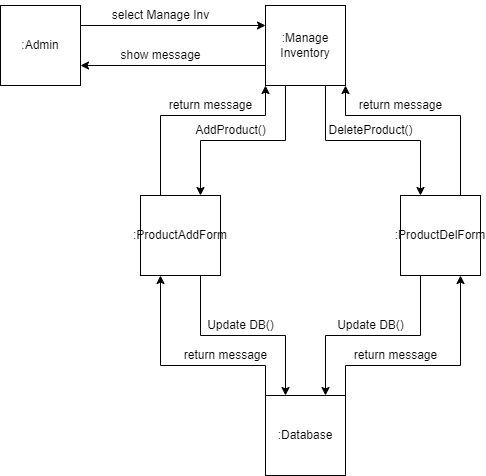

The diagram above was exported from draw.io. Its source (the exported page's mxGraphModel, read from the mxfile embedded in the PNG):
<mxGraphModel dx="1434" dy="964" grid="1" gridSize="10" guides="1" tooltips="1" connect="1" arrows="1" fold="1" page="1" pageScale="1" pageWidth="850" pageHeight="1100" math="0" shadow="0">
  <root>
    <mxCell id="0" />
    <mxCell id="1" parent="0" />
    <mxCell id="jf1jhWGqYlqb2-GaBQxR-6" style="edgeStyle=orthogonalEdgeStyle;rounded=0;orthogonalLoop=1;jettySize=auto;html=1;exitX=1;exitY=0.25;exitDx=0;exitDy=0;entryX=0;entryY=0.25;entryDx=0;entryDy=0;" parent="1" source="jf1jhWGqYlqb2-GaBQxR-1" target="jf1jhWGqYlqb2-GaBQxR-2" edge="1">
      <mxGeometry relative="1" as="geometry" />
    </mxCell>
    <mxCell id="jf1jhWGqYlqb2-GaBQxR-1" value=":Admin" style="whiteSpace=wrap;html=1;aspect=fixed;" parent="1" vertex="1">
      <mxGeometry x="80" y="180" width="80" height="80" as="geometry" />
    </mxCell>
    <mxCell id="jf1jhWGqYlqb2-GaBQxR-8" style="edgeStyle=orthogonalEdgeStyle;rounded=0;orthogonalLoop=1;jettySize=auto;html=1;exitX=0.25;exitY=1;exitDx=0;exitDy=0;entryX=0.75;entryY=0;entryDx=0;entryDy=0;" parent="1" source="jf1jhWGqYlqb2-GaBQxR-2" target="jf1jhWGqYlqb2-GaBQxR-3" edge="1">
      <mxGeometry relative="1" as="geometry" />
    </mxCell>
    <mxCell id="jf1jhWGqYlqb2-GaBQxR-9" style="edgeStyle=orthogonalEdgeStyle;rounded=0;orthogonalLoop=1;jettySize=auto;html=1;exitX=0.75;exitY=1;exitDx=0;exitDy=0;entryX=0.25;entryY=0;entryDx=0;entryDy=0;" parent="1" source="jf1jhWGqYlqb2-GaBQxR-2" target="jf1jhWGqYlqb2-GaBQxR-5" edge="1">
      <mxGeometry relative="1" as="geometry" />
    </mxCell>
    <mxCell id="jf1jhWGqYlqb2-GaBQxR-20" style="edgeStyle=orthogonalEdgeStyle;rounded=0;orthogonalLoop=1;jettySize=auto;html=1;exitX=0;exitY=0.75;exitDx=0;exitDy=0;entryX=1;entryY=0.75;entryDx=0;entryDy=0;" parent="1" source="jf1jhWGqYlqb2-GaBQxR-2" target="jf1jhWGqYlqb2-GaBQxR-1" edge="1">
      <mxGeometry relative="1" as="geometry" />
    </mxCell>
    <mxCell id="jf1jhWGqYlqb2-GaBQxR-2" value=":Manage Inventory" style="whiteSpace=wrap;html=1;aspect=fixed;" parent="1" vertex="1">
      <mxGeometry x="345" y="180" width="80" height="80" as="geometry" />
    </mxCell>
    <mxCell id="jf1jhWGqYlqb2-GaBQxR-12" style="edgeStyle=orthogonalEdgeStyle;rounded=0;orthogonalLoop=1;jettySize=auto;html=1;exitX=0.75;exitY=1;exitDx=0;exitDy=0;entryX=0.25;entryY=0;entryDx=0;entryDy=0;" parent="1" source="jf1jhWGqYlqb2-GaBQxR-3" target="jf1jhWGqYlqb2-GaBQxR-4" edge="1">
      <mxGeometry relative="1" as="geometry" />
    </mxCell>
    <mxCell id="jf1jhWGqYlqb2-GaBQxR-18" style="edgeStyle=orthogonalEdgeStyle;rounded=0;orthogonalLoop=1;jettySize=auto;html=1;exitX=0.25;exitY=0;exitDx=0;exitDy=0;entryX=0;entryY=1;entryDx=0;entryDy=0;" parent="1" source="jf1jhWGqYlqb2-GaBQxR-3" target="jf1jhWGqYlqb2-GaBQxR-2" edge="1">
      <mxGeometry relative="1" as="geometry">
        <Array as="points">
          <mxPoint x="240" y="290" />
          <mxPoint x="345" y="290" />
        </Array>
      </mxGeometry>
    </mxCell>
    <mxCell id="jf1jhWGqYlqb2-GaBQxR-3" value=":ProductAddForm" style="whiteSpace=wrap;html=1;aspect=fixed;" parent="1" vertex="1">
      <mxGeometry x="220" y="370" width="80" height="80" as="geometry" />
    </mxCell>
    <mxCell id="jf1jhWGqYlqb2-GaBQxR-16" style="edgeStyle=orthogonalEdgeStyle;rounded=0;orthogonalLoop=1;jettySize=auto;html=1;exitX=0;exitY=0;exitDx=0;exitDy=0;entryX=0.25;entryY=1;entryDx=0;entryDy=0;" parent="1" source="jf1jhWGqYlqb2-GaBQxR-4" target="jf1jhWGqYlqb2-GaBQxR-3" edge="1">
      <mxGeometry relative="1" as="geometry">
        <Array as="points">
          <mxPoint x="345" y="540" />
          <mxPoint x="240" y="540" />
        </Array>
      </mxGeometry>
    </mxCell>
    <mxCell id="jf1jhWGqYlqb2-GaBQxR-17" style="edgeStyle=orthogonalEdgeStyle;rounded=0;orthogonalLoop=1;jettySize=auto;html=1;exitX=1;exitY=0;exitDx=0;exitDy=0;entryX=0.75;entryY=1;entryDx=0;entryDy=0;" parent="1" source="jf1jhWGqYlqb2-GaBQxR-4" target="jf1jhWGqYlqb2-GaBQxR-5" edge="1">
      <mxGeometry relative="1" as="geometry">
        <Array as="points">
          <mxPoint x="425" y="540" />
          <mxPoint x="540" y="540" />
        </Array>
      </mxGeometry>
    </mxCell>
    <mxCell id="jf1jhWGqYlqb2-GaBQxR-4" value=":Database" style="whiteSpace=wrap;html=1;aspect=fixed;" parent="1" vertex="1">
      <mxGeometry x="345" y="570" width="80" height="80" as="geometry" />
    </mxCell>
    <mxCell id="jf1jhWGqYlqb2-GaBQxR-13" style="edgeStyle=orthogonalEdgeStyle;rounded=0;orthogonalLoop=1;jettySize=auto;html=1;exitX=0.25;exitY=1;exitDx=0;exitDy=0;entryX=0.75;entryY=0;entryDx=0;entryDy=0;" parent="1" source="jf1jhWGqYlqb2-GaBQxR-5" target="jf1jhWGqYlqb2-GaBQxR-4" edge="1">
      <mxGeometry relative="1" as="geometry" />
    </mxCell>
    <mxCell id="jf1jhWGqYlqb2-GaBQxR-19" style="edgeStyle=orthogonalEdgeStyle;rounded=0;orthogonalLoop=1;jettySize=auto;html=1;exitX=0.75;exitY=0;exitDx=0;exitDy=0;entryX=1;entryY=1;entryDx=0;entryDy=0;" parent="1" source="jf1jhWGqYlqb2-GaBQxR-5" target="jf1jhWGqYlqb2-GaBQxR-2" edge="1">
      <mxGeometry relative="1" as="geometry">
        <Array as="points">
          <mxPoint x="540" y="290" />
          <mxPoint x="425" y="290" />
        </Array>
      </mxGeometry>
    </mxCell>
    <mxCell id="jf1jhWGqYlqb2-GaBQxR-5" value=":ProductDelForm" style="whiteSpace=wrap;html=1;aspect=fixed;" parent="1" vertex="1">
      <mxGeometry x="480" y="370" width="80" height="80" as="geometry" />
    </mxCell>
    <mxCell id="jf1jhWGqYlqb2-GaBQxR-7" value="select Manage Inv" style="text;html=1;align=center;verticalAlign=middle;resizable=0;points=[];autosize=1;strokeColor=none;fillColor=none;" parent="1" vertex="1">
      <mxGeometry x="180" y="175" width="120" height="30" as="geometry" />
    </mxCell>
    <mxCell id="jf1jhWGqYlqb2-GaBQxR-10" value="AddProduct()" style="text;html=1;align=center;verticalAlign=middle;resizable=0;points=[];autosize=1;strokeColor=none;fillColor=none;" parent="1" vertex="1">
      <mxGeometry x="265" y="290" width="90" height="30" as="geometry" />
    </mxCell>
    <mxCell id="jf1jhWGqYlqb2-GaBQxR-11" value="DeleteProduct()" style="text;html=1;align=center;verticalAlign=middle;resizable=0;points=[];autosize=1;strokeColor=none;fillColor=none;" parent="1" vertex="1">
      <mxGeometry x="395" y="290" width="110" height="30" as="geometry" />
    </mxCell>
    <mxCell id="jf1jhWGqYlqb2-GaBQxR-14" value="Update DB()" style="text;html=1;align=center;verticalAlign=middle;resizable=0;points=[];autosize=1;strokeColor=none;fillColor=none;" parent="1" vertex="1">
      <mxGeometry x="275" y="485" width="90" height="30" as="geometry" />
    </mxCell>
    <mxCell id="jf1jhWGqYlqb2-GaBQxR-15" value="Update DB()" style="text;html=1;align=center;verticalAlign=middle;resizable=0;points=[];autosize=1;strokeColor=none;fillColor=none;" parent="1" vertex="1">
      <mxGeometry x="405" y="485" width="90" height="30" as="geometry" />
    </mxCell>
    <mxCell id="jf1jhWGqYlqb2-GaBQxR-21" value="return message" style="text;html=1;align=center;verticalAlign=middle;resizable=0;points=[];autosize=1;strokeColor=none;fillColor=none;" parent="1" vertex="1">
      <mxGeometry x="420" y="515" width="110" height="30" as="geometry" />
    </mxCell>
    <mxCell id="jf1jhWGqYlqb2-GaBQxR-22" value="return message" style="text;html=1;align=center;verticalAlign=middle;resizable=0;points=[];autosize=1;strokeColor=none;fillColor=none;" parent="1" vertex="1">
      <mxGeometry x="250" y="515" width="110" height="30" as="geometry" />
    </mxCell>
    <mxCell id="jf1jhWGqYlqb2-GaBQxR-23" value="return message" style="text;html=1;align=center;verticalAlign=middle;resizable=0;points=[];autosize=1;strokeColor=none;fillColor=none;" parent="1" vertex="1">
      <mxGeometry x="425" y="265" width="110" height="30" as="geometry" />
    </mxCell>
    <mxCell id="jf1jhWGqYlqb2-GaBQxR-24" value="return message" style="text;html=1;align=center;verticalAlign=middle;resizable=0;points=[];autosize=1;strokeColor=none;fillColor=none;" parent="1" vertex="1">
      <mxGeometry x="235" y="265" width="110" height="30" as="geometry" />
    </mxCell>
    <mxCell id="jf1jhWGqYlqb2-GaBQxR-25" value="show message" style="text;html=1;align=center;verticalAlign=middle;resizable=0;points=[];autosize=1;strokeColor=none;fillColor=none;" parent="1" vertex="1">
      <mxGeometry x="190" y="215" width="100" height="30" as="geometry" />
    </mxCell>
  </root>
</mxGraphModel>